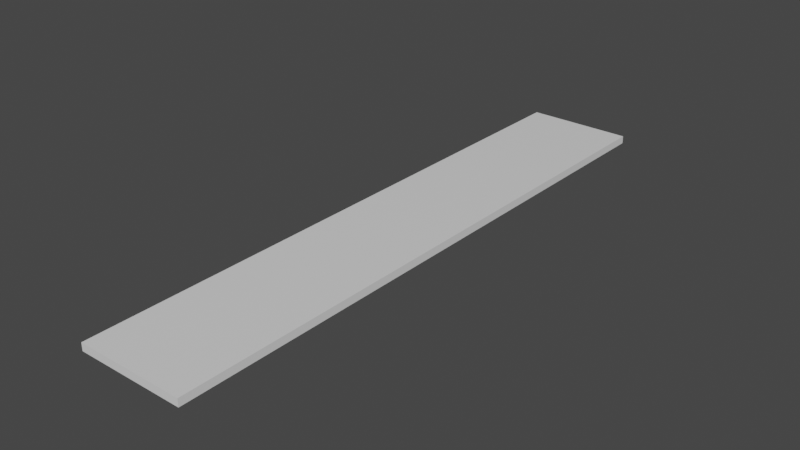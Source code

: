 # Source: plank.blend  (saved by Blender 2.92.15; exported with 4.5.12 LTS)
import bpy
from mathutils import Matrix  # noqa: F401  (used for matrix-valued properties, if any)

bpy.ops.wm.read_factory_settings(use_empty=True)
scene = bpy.context.scene
scene.name = 'Scene'

# ---- collections
col_collection = bpy.data.collections.new('Collection'); scene.collection.children.link(col_collection)

# ---- materials (node trees are filled in below, after node groups)
mat_material = bpy.data.materials.new('Material')
mat_material.alpha_threshold = 0.0
mat_material.use_transparent_shadow = False
mat_material.line_color = (0.0, 0.0, 0.0, 1.0)

# ---- material node trees
mat_material.use_nodes = True; mat_material.node_tree.nodes.clear()
_N = mat_material.node_tree.nodes; _L = mat_material.node_tree.links
n0 = _N.new('ShaderNodeOutputMaterial'); n0.name = 'Material Output'; n0.location = (300, 300)
n1 = _N.new('ShaderNodeBsdfPrincipled'); n1.name = 'Principled BSDF'; n1.location = (10, 300)
n1.distribution = 'GGX'
n1.subsurface_method = 'BURLEY'
n1.inputs[2].default_value = 0.4
n1.inputs[3].default_value = 1.45
n1.inputs[27].default_value = (0.0, 0.0, 0.0, 1.0)
n1.inputs[28].default_value = 1.0
_L.new(n1.outputs[0], n0.inputs[0])
n0.is_active_output = True

# ---- world
world_world = bpy.data.worlds.new('World'); scene.world = world_world
world_world.use_nodes = True; world_world.node_tree.nodes.clear()
_N = world_world.node_tree.nodes; _L = world_world.node_tree.links
n0 = _N.new('ShaderNodeOutputWorld'); n0.name = 'World Output'; n0.location = (300, 300)
n1 = _N.new('ShaderNodeBackground'); n1.name = 'Background'; n1.location = (10, 300)
n1.inputs[0].default_value = (0.05088, 0.05088, 0.05088, 1.0)
_L.new(n1.outputs[0], n0.inputs[0])
n0.is_active_output = True
world_world.color = (0.05088, 0.05088, 0.05088)
world_world.use_sun_shadow = False
world_world.sun_shadow_jitter_overblur = 0.0

# ---- meshes
me_cube = bpy.data.meshes.new('Cube')
me_cube.from_pydata([(7.0, 13.0, 1.0), (7.0, 13.0, -1.0), (7.0, -13.0, 1.0), (7.0, -13.0, -1.0), (-7.0, 13.0, 1.0), (-7.0, 13.0, -1.0), (-7.0, -13.0, 1.0), (-7.0, -13.0, -1.0)], [], [(0, 4, 6, 2), (3, 2, 6, 7), (7, 6, 4, 5), (5, 1, 3, 7), (1, 0, 2, 3), (5, 4, 0, 1)])
_uv = me_cube.uv_layers.new(name='UVMap')
_uv.uv.foreach_set('vector', [0.625, 0.5, 0.875, 0.5, 0.875, 0.75, 0.625, 0.75, 0.375, 0.75, 0.625, 0.75, 0.625, 1.0, 0.375, 1.0, 0.375, 0.0, 0.625, 0.0, 0.625, 0.25, 0.375, 0.25, 0.125, 0.5, 0.375, 0.5, 0.375, 0.75, 0.125, 0.75, 0.375, 0.5, 0.625, 0.5, 0.625, 0.75, 0.375, 0.75, 0.375, 0.25, 0.625, 0.25, 0.625, 0.5, 0.375, 0.5])
me_cube.materials.append(mat_material)
me_cube.use_remesh_preserve_volume = False
me_cube.use_remesh_preserve_attributes = False
me_cube.use_mirror_vertex_groups = False
me_cube.update()

# ---- objects
ob_cube = bpy.data.objects.new('Cube', me_cube)

# ---- transforms, parenting, visibility, modifiers, constraints
ob_cube.location = (0.0, 0.0, 0.0)
ob_cube.scale = (2.0, 6.0, 1.0)
ob_cube.lock_rotations_4d = False
ob_cube.empty_display_type = 'ARROWS'
ob_cube.lineart.crease_threshold = 0.0

# ---- collection membership
col_collection.objects.link(ob_cube)

# ---- scene / render settings (as saved in the file)
scene.frame_start = 1; scene.frame_end = 250; scene.frame_set(1)
scene.render.engine = 'BLENDER_EEVEE_NEXT'
scene.cycles.use_denoising = False
scene.cycles.samples = 128
scene.cycles.sampling_pattern = 'TABULATED_SOBOL'
scene.cycles.use_adaptive_sampling = False
scene.cycles.use_light_tree = False
scene.view_settings.view_transform = 'Filmic'
bpy.context.view_layer.update()

# ---- added for rendering (the .blend has no active camera and no usable light): camera, sun
cam_auto = bpy.data.cameras.new('AutoCamera')
cam_auto.lens = 50.0
cam_auto.sensor_width = 36.0
cam_auto.clip_end = 2573.75
ob_auto_camera = bpy.data.objects.new('AutoCamera', cam_auto)
scene.collection.objects.link(ob_auto_camera)
ob_auto_camera.location = (146.653, -175.984, 117.323)
ob_auto_camera.rotation_euler = (1.09748, -7.21219e-08, 0.694738)
scene.camera = ob_auto_camera
light_auto_sun = bpy.data.lights.new('AutoSun', 'SUN')
light_auto_sun.energy = 3.0
light_auto_sun.angle = 0.0523599
ob_auto_sun = bpy.data.objects.new('AutoSun', light_auto_sun)
scene.collection.objects.link(ob_auto_sun)
ob_auto_sun.rotation_euler = (0.872665, 0.174533, 0.523599)
bpy.context.view_layer.update()
